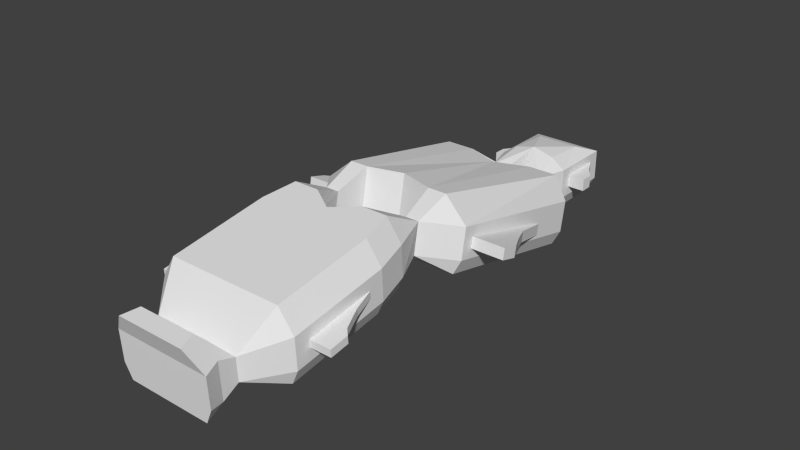 # Source: heavy.blend  (saved by Blender 2.64.2; exported with 4.5.12 LTS)
import bpy
from mathutils import Matrix  # noqa: F401  (used for matrix-valued properties, if any)

bpy.ops.wm.read_factory_settings(use_empty=True)
scene = bpy.context.scene
scene.name = 'Scene'

# ---- collections
col_collection_14 = bpy.data.collections.new('Collection 14'); scene.collection.children.link(col_collection_14)

# ---- world
world_world = bpy.data.worlds.new('World'); scene.world = world_world
world_world.color = (0.05088, 0.05088, 0.05088)
world_world.use_sun_shadow = False
world_world.sun_shadow_jitter_overblur = 0.0
world_world.cycles.sampling_method = 'MANUAL'
world_world.cycles.sample_map_resolution = 256

# ---- meshes
me_cube_001 = bpy.data.meshes.new('Cube.001')
me_cube_001.from_pydata([(3.228, 28.76, 0.0), (0.0, 28.76, 0.0), (3.228, 34.63, 0.0), (0.0, 34.63, 0.0), (3.731, 21.05, 0.3155), (7.765, 21.05, 0.3155), (3.731, 3.886, 4.123), (7.765, 3.886, 4.123), (2.731, -2.424, 4.781), (6.342, -2.424, 4.781), (4.768e-07, -4.112, 4.519), (7.092, -5.932, 4.236), (4.768e-07, -16.46, 2.599), (7.092, -16.46, 2.599), (4.768e-07, -20.05, 3.61), (4.768e-07, -21.72, 1.781), (3.975, -21.72, 1.781), (4.768e-07, -23.47, 1.508), (4.575, -23.47, 1.508), (3.96, 28.76, 1.545), (0.0, 28.76, 1.545), (3.96, 35.76, 1.545), (0.0, 35.76, 1.545), (2.96, 25.27, 1.545), (1.141, 25.27, 1.545), (3.731, 21.32, 1.852), (8.496, 21.32, 1.852), (3.731, 4.162, 5.66), (8.496, 4.162, 5.66), (4.169, 0.8289, 6.584), (5.61, 0.8289, 6.584), (2.731, -2.506, 6.337), (7.074, -2.506, 6.337), (4.768e-07, -4.194, 6.075), (7.824, -6.015, 5.792), (7.824, -16.54, 4.156), (4.707, -20.05, 3.61), (4.707, -21.77, 2.677), (4.768e-07, -23.56, 3.065), (5.307, -23.56, 3.065), (3.96, 28.76, 4.895), (0.0, 28.76, 4.895), (3.96, 35.76, 4.895), (0.0, 35.76, 4.895), (2.96, 25.27, 4.895), (1.141, 25.27, 4.895), (3.731, 21.91, 5.122), (8.496, 21.91, 5.122), (3.731, 4.75, 8.929), (8.496, 4.75, 8.929), (4.169, 1.417, 9.854), (5.61, 1.417, 9.854), (2.731, -2.682, 9.649), (7.074, -2.682, 9.649), (4.768e-07, -4.37, 9.386), (7.824, -6.19, 9.103), (7.824, -16.71, 7.467), (4.707, -20.18, 6.087), (4.707, -21.98, 6.648), (4.768e-07, -23.73, 6.376), (5.307, -23.73, 6.376), (2.37, 28.76, 6.015), (0.0, 28.76, 6.624), (2.37, 33.7, 5.678), (0.0, 33.7, 5.678), (3.731, 22.33, 7.469), (6.907, 22.33, 7.469), (3.731, 5.172, 11.28), (5.795, 5.172, 11.28), (2.731, -2.808, 12.03), (5.484, -2.808, 12.03), (4.768e-07, -4.496, 11.76), (6.234, -6.316, 11.48), (4.768e-07, -16.84, 9.844), (6.234, -16.84, 9.844), (4.768e-07, -20.18, 6.087), (4.768e-07, -22.85, 8.91), (3.117, -22.85, 8.91), (4.768e-07, -24.6, 8.638), (3.717, -24.6, 8.638), (7.824, -7.654, 6.813), (7.824, -15.03, 5.665), (7.824, -7.695, 7.593), (7.824, -15.08, 6.446), (8.434, -9.972, 6.452), (8.434, -15.03, 5.665), (8.434, -10.01, 7.233), (8.434, -15.08, 6.446), (8.91, -11.12, 6.275), (8.91, -15.03, 5.665), (8.91, -11.16, 7.055), (8.91, -15.08, 6.446), (9.435, -12.31, 6.089), (9.435, -15.03, 5.665), (9.435, -12.35, 6.869), (9.435, -15.08, 6.446), (10.12, -13.01, 5.98), (10.12, -15.03, 5.665), (10.12, -13.06, 6.76), (10.12, -15.08, 6.446), (8.496, 16.8, 3.253), (8.496, 5.63, 6.351), (8.496, 17.01, 4.43), (8.496, 5.842, 7.528), (10.32, 10.69, 4.948), (10.32, 5.63, 6.351), (10.32, 10.9, 6.125), (10.32, 5.842, 7.528), (9.414, 5.842, 7.528), (9.414, 12.85, 5.585), (9.414, 5.63, 6.351), (9.414, 12.64, 4.408), (11.11, 9.173, 5.368), (11.11, 5.63, 6.351), (11.11, 9.384, 6.545), (11.11, 5.842, 7.528), (12.06, 7.484, 5.837), (12.06, 5.63, 6.351), (12.06, 7.695, 7.014), (12.06, 5.842, 7.528), (3.96, 29.98, 2.542), (3.96, 34.54, 2.542), (3.96, 29.98, 3.898), (3.96, 34.54, 3.898), (5.849, 29.98, 2.542), (5.849, 31.32, 2.542), (5.849, 29.98, 3.898), (5.849, 31.32, 3.898), (4.847, 32.75, 3.898), (4.847, 29.98, 3.898), (4.847, 32.75, 2.542), (4.847, 29.98, 2.542), (9.734, 6.176, 6.2), (10.32, 6.176, 6.2), (10.07, 10.34, 5.046), (9.734, 11.07, 4.842), (11.11, 6.176, 6.2), (10.87, 8.802, 5.471), (11.74, 7.264, 5.898), (11.74, 6.176, 6.2), (0.0, 19.69, 0.3155), (0.0, 4.939, 4.123), (0.0, 19.96, 1.852), (0.0, 5.215, 5.66), (0.0, 20.55, 5.122), (0.0, 5.803, 8.929), (0.0, 20.97, 7.469), (0.0, 6.225, 11.28)], [], [(2, 0, 1, 3), (49, 51, 30, 28), (57, 58, 37, 36), (36, 37, 16), (30, 32, 9), (34, 35, 13, 11), (27, 6, 29), (0, 23, 24, 1), (0, 2, 21, 19), (37, 39, 18, 16), (6, 7, 30, 29), (24, 20, 1), (13, 35, 36), (8, 10, 33, 31), (5, 23, 26), (32, 34, 11, 9), (7, 28, 30), (23, 0, 19), (17, 18, 39, 38), (40, 42, 63, 61), (65, 67, 68, 66), (82, 83, 87, 86), (29, 31, 52, 50), (24, 25, 46, 45), (122, 120, 131, 129), (58, 60, 39, 37), (51, 53, 32, 30), (44, 47, 26, 23), (38, 39, 60, 59), (56, 57, 36, 35), (31, 33, 54, 52), (110, 108, 103, 101), (20, 24, 45, 41), (53, 55, 34, 32), (27, 29, 50, 48), (23, 19, 40, 44), (63, 64, 62, 61), (65, 45, 46), (62, 41, 45), (77, 79, 60, 58), (48, 50, 67), (44, 61, 62, 45), (59, 60, 79, 78), (76, 78, 79, 77), (52, 54, 71, 69), (66, 68, 49, 47), (61, 44, 40), (70, 72, 55, 53), (44, 66, 47), (77, 57, 75, 76), (50, 52, 69), (72, 74, 56, 55), (4, 24, 23, 5), (24, 4, 25), (31, 29, 8), (29, 30, 9, 8), (51, 70, 53), (68, 51, 49), (68, 67, 50, 51), (74, 57, 56), (57, 77, 58), (74, 73, 75, 57), (70, 69, 71, 72), (72, 71, 73, 74), (15, 16, 18, 17), (36, 14, 12, 13), (36, 16, 15, 14), (8, 9, 11, 13, 12, 10), (4, 5, 7, 6), (80, 81, 35, 34), (83, 82, 55, 56), (81, 83, 56, 35), (82, 80, 34, 55), (88, 89, 85, 84), (83, 81, 85, 87), (80, 82, 86, 84), (84, 85, 81, 80), (88, 90, 94, 92), (86, 87, 91, 90), (87, 85, 89, 91), (84, 86, 90, 88), (92, 94, 98, 96), (92, 93, 89, 88), (90, 91, 95, 94), (91, 89, 93, 95), (98, 99, 97, 96), (96, 97, 93, 92), (94, 95, 99, 98), (95, 93, 97, 99), (137, 136, 133, 134), (114, 112, 104, 106), (113, 115, 107, 105), (117, 119, 115, 113), (134, 133, 132, 135), (109, 108, 107, 106), (105, 107, 108, 110), (106, 107, 115, 114), (102, 103, 108, 109), (111, 110, 101, 100), (109, 111, 100, 102), (106, 104, 111, 109), (100, 101, 28, 26), (103, 102, 47, 49), (101, 103, 49, 28), (102, 100, 26, 47), (118, 119, 117, 116), (114, 115, 119, 118), (138, 139, 136, 137), (118, 116, 112, 114), (129, 131, 124, 126), (131, 130, 125, 124), (126, 127, 128, 129), (126, 124, 125, 127), (121, 123, 128, 130), (129, 128, 123, 122), (120, 121, 130, 131), (130, 128, 127, 125), (121, 120, 19, 21), (122, 123, 42, 40), (123, 121, 21, 42), (120, 122, 40, 19), (21, 2, 3, 22), (42, 21, 22, 43), (63, 42, 43, 64), (5, 26, 28, 7), (132, 133, 105, 110), (134, 135, 111, 104), (135, 132, 110, 111), (133, 136, 113, 105), (137, 134, 104, 112), (139, 138, 116, 117), (136, 139, 117, 113), (138, 137, 112, 116), (146, 147, 67, 65), (46, 25, 142, 144), (147, 145, 48, 67), (144, 146, 65, 46), (4, 6, 141, 140), (25, 4, 140, 142), (27, 48, 145, 143), (6, 27, 143, 141), (45, 65, 66, 44), (51, 50, 69, 70)])
me_cube_001.use_remesh_preserve_volume = False
me_cube_001.use_remesh_preserve_attributes = False
me_cube_001.use_mirror_vertex_groups = False
me_cube_001.update()

# ---- objects
ob_cube = bpy.data.objects.new('Cube', me_cube_001)

# ---- transforms, parenting, visibility, modifiers, constraints
ob_cube.location = (0.0, 0.0, 0.0)
ob_cube.scale = (0.7606, 0.7606, 0.7606)
ob_cube.lineart.crease_threshold = 0.0
_m = ob_cube.modifiers.new('Mirror', 'MIRROR')

# ---- collection membership
col_collection_14.objects.link(ob_cube)

# ---- scene / render settings (as saved in the file)
scene.frame_start = 1; scene.frame_end = 250; scene.frame_set(0)
scene.render.engine = 'BLENDER_EEVEE_NEXT'
scene.render.image_settings.color_mode = 'RGB'
scene.render.image_settings.compression = 90
scene.render.resolution_percentage = 50
scene.render.dither_intensity = 0.0
scene.render.bake_margin = 2
scene.render.bake_bias = 0.0
scene.cycles.use_denoising = False
scene.cycles.samples = 10
scene.cycles.sampling_pattern = 'TABULATED_SOBOL'
scene.cycles.light_sampling_threshold = 0.0
scene.cycles.use_adaptive_sampling = False
scene.cycles.use_light_tree = False
scene.cycles.blur_glossy = 0.0
scene.cycles.volume_bounces = 1
scene.cycles.pixel_filter_type = 'GAUSSIAN'
scene.cycles.sample_clamp_indirect = 0.0
scene.view_settings.view_transform = 'Standard'
bpy.context.view_layer.update()

# ---- added for rendering (the .blend has no active camera and no usable light): camera, sun
cam_auto = bpy.data.cameras.new('AutoCamera')
cam_auto.lens = 50.0
cam_auto.sensor_width = 36.0
cam_auto.clip_end = 1000.0
ob_auto_camera = bpy.data.objects.new('AutoCamera', cam_auto)
scene.collection.objects.link(ob_auto_camera)
ob_auto_camera.location = (46.5178, -51.5782, 41.7878)
ob_auto_camera.rotation_euler = (1.09748, -7.21219e-08, 0.694738)
scene.camera = ob_auto_camera
light_auto_sun = bpy.data.lights.new('AutoSun', 'SUN')
light_auto_sun.energy = 3.0
light_auto_sun.angle = 0.0523599
ob_auto_sun = bpy.data.objects.new('AutoSun', light_auto_sun)
scene.collection.objects.link(ob_auto_sun)
ob_auto_sun.rotation_euler = (0.872665, 0.174533, 0.523599)
bpy.context.view_layer.update()
